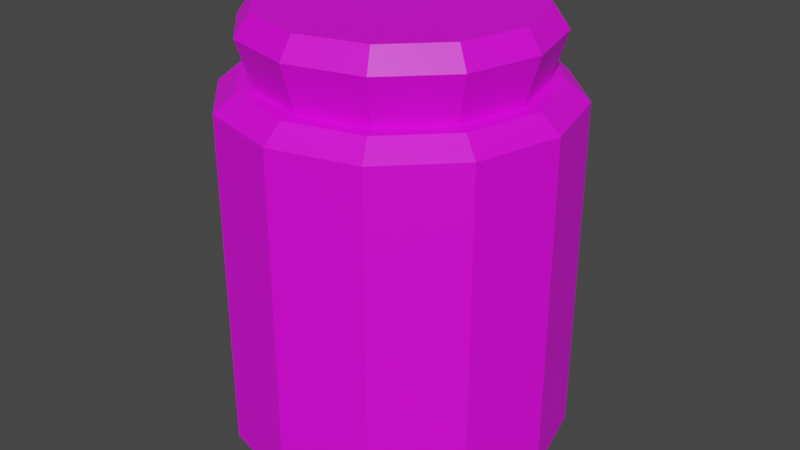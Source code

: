 # Source: jarOfToxin.blend  (saved by Blender 2.93.20; exported with 4.5.12 LTS)
import bpy
from mathutils import Matrix  # noqa: F401  (used for matrix-valued properties, if any)

bpy.ops.wm.read_factory_settings(use_empty=True)
scene = bpy.context.scene
scene.name = 'Scene'

# ---- collections
col_collection = bpy.data.collections.new('Collection'); scene.collection.children.link(col_collection)

# ---- images (referenced by path relative to the original .blend; pixels are not part of the script)
import os
ASSET_DIR = os.environ.get("B2B_ASSET_DIR", "")  # directory of the original .blend (textures are referenced by path, not embedded)
HERE = os.path.dirname(os.path.abspath(__file__))  # packed textures are extracted next to this script under _unpacked/

def load_image(name, relpath, width, height, colorspace="sRGB"):
    """Load a texture the original file referenced (path relative to the .blend, or extracted next to this script)."""
    p = next((c for c in (os.path.join(HERE, relpath), os.path.join(ASSET_DIR, relpath)) if relpath and os.path.exists(c)), "")
    if p:
        img = bpy.data.images.load(p, check_existing=True)
        img.name = name
    else:  # same state as the original file: an image datablock whose file is absent (Cycles renders it pink)
        img = bpy.data.images.new(name, width, height)
        img.source = "FILE"
        img.filepath = "//" + (relpath or name)
    img.colorspace_settings.name = colorspace
    return img
img_jaroftoxintexture = load_image('jarOfToxinTexture', 'jarOfToxinTexture.png', 1024, 1024, 'sRGB')
img_gascloud_png = load_image('gasCloud.png', 'gasCloud.png', 1024, 1024, 'sRGB')

# ---- materials (node trees are filled in below, after node groups)
mat_material_001 = bpy.data.materials.new('Material.001')
mat_toxiccloudmaterial = bpy.data.materials.new('toxicCloudMaterial')
mat_toxiccloudmaterial.use_transparent_shadow = False

# ---- material node trees
mat_material_001.use_nodes = True; mat_material_001.node_tree.nodes.clear()
_N = mat_material_001.node_tree.nodes; _L = mat_material_001.node_tree.links
n0 = _N.new('ShaderNodeBsdfPrincipled'); n0.name = 'Principled BSDF'; n0.location = (10, 300)
n0.distribution = 'GGX'
n0.subsurface_method = 'BURLEY'
n0.inputs[3].default_value = 1.45
n0.inputs[27].default_value = (0.0, 0.0, 0.0, 1.0)
n0.inputs[28].default_value = 1.0
n1 = _N.new('ShaderNodeOutputMaterial'); n1.name = 'Material Output'; n1.location = (300, 300)
n2 = _N.new('ShaderNodeTexImage'); n2.name = 'Image Texture'; n2.location = (-358, -1)
n2.image = img_jaroftoxintexture
_L.new(n0.outputs[0], n1.inputs[0])
_L.new(n2.outputs[0], n0.inputs[0])
n1.is_active_output = True
mat_toxiccloudmaterial.use_nodes = True; mat_toxiccloudmaterial.node_tree.nodes.clear()
_N = mat_toxiccloudmaterial.node_tree.nodes; _L = mat_toxiccloudmaterial.node_tree.links
n0 = _N.new('ShaderNodeBsdfPrincipled'); n0.name = 'Principled BSDF'; n0.location = (10, 300)
n0.distribution = 'GGX'
n0.subsurface_method = 'BURLEY'
n0.inputs[3].default_value = 1.45
n0.inputs[27].default_value = (0.0, 0.0, 0.0, 1.0)
n0.inputs[28].default_value = 1.0
n1 = _N.new('ShaderNodeOutputMaterial'); n1.name = 'Material Output'; n1.location = (300, 300)
n2 = _N.new('ShaderNodeTexImage'); n2.name = 'Image Texture'; n2.location = (-320, 15)
n2.image = img_gascloud_png
_L.new(n0.outputs[0], n1.inputs[0])
_L.new(n2.outputs[0], n0.inputs[0])
n1.is_active_output = True

# ---- world
world_world = bpy.data.worlds.new('World'); scene.world = world_world
world_world.use_nodes = True; world_world.node_tree.nodes.clear()
_N = world_world.node_tree.nodes; _L = world_world.node_tree.links
n0 = _N.new('ShaderNodeOutputWorld'); n0.name = 'World Output'; n0.location = (300, 300)
n1 = _N.new('ShaderNodeBackground'); n1.name = 'Background'; n1.location = (10, 300)
n1.inputs[0].default_value = (0.05088, 0.05088, 0.05088, 1.0)
_L.new(n1.outputs[0], n0.inputs[0])
n0.is_active_output = True
world_world.color = (0.05088, 0.05088, 0.05088)
world_world.use_sun_shadow = False
world_world.sun_shadow_jitter_overblur = 0.0

# ---- meshes
me_cylinder = bpy.data.meshes.new('Cylinder')
me_cylinder.from_pydata([(0.0, 0.0, 0.5261), (0.0, 1.0, 0.6261), (0.0, 1.0, 2.626), (0.5, 0.866, 0.6261), (0.5, 0.866, 2.626), (0.866, 0.5, 0.6261), (0.866, 0.5, 2.626), (1.0, -4.371e-08, 0.6261), (1.0, -4.371e-08, 2.626), (0.866, -0.5, 0.6261), (0.866, -0.5, 2.626), (0.5, -0.866, 0.6261), (0.5, -0.866, 2.626), (-8.742e-08, -1.0, 0.6261), (-8.742e-08, -1.0, 2.626), (-0.5, -0.866, 0.6261), (-0.5, -0.866, 2.626), (-0.866, -0.5, 0.6261), (-0.866, -0.5, 2.626), (-1.0, 1.192e-08, 0.6261), (-1.0, 1.192e-08, 2.626), (-0.866, 0.5, 0.6261), (-0.866, 0.5, 2.626), (-0.5, 0.866, 0.6261), (-0.5, 0.866, 2.626), (1.829e-09, 0.8815, 0.5261), (0.4407, 0.7634, 0.5261), (0.4407, 0.7634, 2.726), (1.829e-09, 0.8815, 2.726), (0.7634, 0.4407, 0.5261), (0.7634, 0.4407, 2.726), (0.8815, -3.64e-08, 0.5261), (0.8815, -3.64e-08, 2.726), (0.7634, -0.4407, 0.5261), (0.7634, -0.4407, 2.726), (0.4407, -0.7634, 0.5261), (0.4407, -0.7634, 2.726), (-8.194e-08, -0.8815, 0.5261), (-8.194e-08, -0.8815, 2.726), (-0.4407, -0.7634, 0.5261), (-0.4407, -0.7634, 2.726), (-0.7634, -0.4407, 0.5261), (-0.7634, -0.4407, 2.726), (-0.8815, 1.192e-08, 0.5261), (-0.8815, 1.192e-08, 2.726), (-0.7634, 0.4407, 0.5261), (-0.7634, 0.4407, 2.726), (-0.4407, 0.7634, 0.5261), (-0.4407, 0.7634, 2.726), (0.7831, -2.233e-08, 2.726), (0.8692, -2.893e-08, 3.004), (-0.6782, -0.3916, 2.726), (-0.7527, -0.4346, 3.004), (0.7527, 0.4346, 3.004), (0.6782, 0.3916, 2.726), (0.3916, 0.6782, 2.726), (0.4346, 0.7527, 3.004), (-0.4346, -0.7527, 3.004), (-0.3916, -0.6782, 2.726), (-7.809e-08, -0.7831, 2.726), (-8.406e-08, -0.8692, 3.004), (8.199e-09, 0.8692, 3.004), (6.881e-09, 0.7831, 2.726), (-0.3916, 0.6782, 2.726), (-0.4346, 0.7527, 3.004), (0.4346, -0.7527, 3.004), (0.3916, -0.6782, 2.726), (0.6782, -0.3916, 2.726), (0.7527, -0.4346, 3.004), (-0.7527, 0.4346, 3.004), (-0.6782, 0.3916, 2.726), (-0.7831, 3.32e-08, 2.726), (-0.8692, 3.368e-08, 3.004), (1.001e-08, 0.7834, 3.128), (2.975e-09, 1.902e-09, 3.11), (0.3917, 0.6784, 3.128), (0.6784, 0.3917, 3.128), (0.7834, -2.87e-08, 3.128), (0.6784, -0.3917, 3.128), (0.3917, -0.6784, 3.128), (-7.968e-08, -0.7834, 3.128), (-0.3917, -0.6784, 3.128), (-0.6784, -0.3917, 3.128), (-0.7834, 3.156e-08, 3.128), (-0.6784, 0.3917, 3.128), (-0.3917, 0.6784, 3.128)], [], [(0, 25, 26), (1, 2, 4, 3), (0, 26, 29), (3, 4, 6, 5), (0, 29, 31), (5, 6, 8, 7), (0, 31, 33), (7, 8, 10, 9), (0, 33, 35), (9, 10, 12, 11), (0, 35, 37), (11, 12, 14, 13), (0, 37, 39), (13, 14, 16, 15), (0, 39, 41), (15, 16, 18, 17), (0, 41, 43), (17, 18, 20, 19), (0, 43, 45), (19, 20, 22, 21), (0, 45, 47), (21, 22, 24, 23), (0, 47, 25), (23, 24, 2, 1), (26, 25, 1, 3), (28, 27, 4, 2), (29, 26, 3, 5), (27, 30, 6, 4), (31, 29, 5, 7), (30, 32, 8, 6), (33, 31, 7, 9), (32, 34, 10, 8), (35, 33, 9, 11), (34, 36, 12, 10), (37, 35, 11, 13), (36, 38, 14, 12), (39, 37, 13, 15), (38, 40, 16, 14), (41, 39, 15, 17), (40, 42, 18, 16), (43, 41, 17, 19), (42, 44, 20, 18), (45, 43, 19, 21), (44, 46, 22, 20), (47, 45, 21, 23), (46, 48, 24, 22), (25, 47, 23, 1), (48, 28, 2, 24), (40, 38, 59, 58), (28, 48, 63, 62), (36, 34, 67, 66), (46, 44, 71, 70), (32, 30, 54, 49), (42, 40, 58, 51), (27, 28, 62, 55), (38, 36, 66, 59), (48, 46, 70, 63), (34, 32, 49, 67), (44, 42, 51, 71), (30, 27, 55, 54), (49, 54, 53, 50), (51, 58, 57, 52), (55, 62, 61, 56), (59, 66, 65, 60), (63, 70, 69, 64), (67, 49, 50, 68), (71, 51, 52, 72), (54, 55, 56, 53), (58, 59, 60, 57), (62, 63, 64, 61), (66, 67, 68, 65), (70, 71, 72, 69), (74, 75, 73), (74, 76, 75), (74, 77, 76), (74, 78, 77), (74, 79, 78), (74, 80, 79), (74, 81, 80), (74, 82, 81), (74, 83, 82), (74, 84, 83), (74, 85, 84), (74, 73, 85), (73, 75, 56, 61), (75, 76, 53, 56), (76, 77, 50, 53), (77, 78, 68, 50), (78, 79, 65, 68), (79, 80, 60, 65), (80, 81, 57, 60), (81, 82, 52, 57), (82, 83, 72, 52), (83, 84, 69, 72), (84, 85, 64, 69), (85, 73, 61, 64)])
_uv = me_cylinder.uv_layers.new(name='UVMap')
_uv.uv.foreach_set('vector', [7.373e-05, 0.7197, 0.1371, 0.8561, 0.07441, 0.9338, 0.1625, 0.8678, 0.4714, 0.8981, 0.4928, 0.9999, 0.09877, 0.9642, 0.01279, 0.2542, 0.09066, 0.05456, 0.1463, 0.1272, 0.1159, 0.02836, 0.4972, 7.373e-05, 0.4742, 0.09775, 0.1699, 0.1159, 0.01279, 0.2542, 0.1463, 0.1272, 0.1725, 0.1922, 0.1699, 0.1159, 0.4742, 0.09775, 0.4682, 0.1794, 0.1939, 0.1879, 0.01279, 0.2542, 0.1725, 0.1922, 0.181, 0.2534, 0.1939, 0.1879, 0.4682, 0.1794, 0.4662, 0.2561, 0.2016, 0.2532, 0.01279, 0.2542, 0.181, 0.2534, 0.1742, 0.3155, 0.2016, 0.2532, 0.4662, 0.2561, 0.4647, 0.3323, 0.1961, 0.3195, 0.01279, 0.2542, 0.1742, 0.3155, 0.1487, 0.3831, 0.1961, 0.3195, 0.4647, 0.3323, 0.4632, 0.4112, 0.1736, 0.3939, 0.01279, 0.2542, 0.1487, 0.3831, 0.08954, 0.4612, 0.1736, 0.3939, 0.4632, 0.4112, 0.4625, 0.4949, 0.1147, 0.4897, 7.373e-05, 0.7197, 0.08686, 0.515, 0.1413, 0.5935, 0.1147, 0.4897, 0.4625, 0.4949, 0.4635, 0.5764, 0.1658, 0.5827, 7.373e-05, 0.7197, 0.1413, 0.5935, 0.1662, 0.6608, 0.1658, 0.5827, 0.4635, 0.5764, 0.4646, 0.6548, 0.188, 0.6567, 7.373e-05, 0.7197, 0.1662, 0.6608, 0.1733, 0.7236, 0.188, 0.6567, 0.4646, 0.6548, 0.4652, 0.7323, 0.1944, 0.7238, 7.373e-05, 0.7197, 0.1733, 0.7236, 0.1649, 0.7873, 0.1944, 0.7238, 0.4652, 0.7323, 0.4662, 0.8116, 0.1874, 0.7918, 7.373e-05, 0.7197, 0.1649, 0.7873, 0.1371, 0.8561, 0.1874, 0.7918, 0.4662, 0.8116, 0.4714, 0.8981, 0.1625, 0.8678, 0.07441, 0.9338, 0.1371, 0.8561, 0.1625, 0.8678, 0.09877, 0.9642, 0.5002, 0.8939, 0.5252, 0.9857, 0.4928, 0.9999, 0.4714, 0.8981, 0.1463, 0.1272, 0.09066, 0.05456, 0.1159, 0.02836, 0.1699, 0.1159, 0.5266, 0.01527, 0.5012, 0.1021, 0.4742, 0.09775, 0.4972, 7.373e-05, 0.1725, 0.1922, 0.1463, 0.1272, 0.1699, 0.1159, 0.1939, 0.1879, 0.5012, 0.1021, 0.4936, 0.181, 0.4682, 0.1794, 0.4742, 0.09775, 0.181, 0.2534, 0.1725, 0.1922, 0.1939, 0.1879, 0.2016, 0.2532, 0.4936, 0.181, 0.4911, 0.257, 0.4662, 0.2561, 0.4682, 0.1794, 0.1742, 0.3155, 0.181, 0.2534, 0.2016, 0.2532, 0.1961, 0.3195, 0.4911, 0.257, 0.4901, 0.333, 0.4647, 0.3323, 0.4662, 0.2561, 0.1487, 0.3831, 0.1742, 0.3155, 0.1961, 0.3195, 0.1736, 0.3939, 0.4901, 0.333, 0.4896, 0.4119, 0.4632, 0.4112, 0.4647, 0.3323, 0.08954, 0.4612, 0.1487, 0.3831, 0.1736, 0.3939, 0.1147, 0.4897, 0.4896, 0.4119, 0.4897, 0.4949, 0.4625, 0.4949, 0.4632, 0.4112, 0.1413, 0.5935, 0.08686, 0.515, 0.1147, 0.4897, 0.1658, 0.5827, 0.4897, 0.4949, 0.4897, 0.5764, 0.4635, 0.5764, 0.4625, 0.4949, 0.1662, 0.6608, 0.1413, 0.5935, 0.1658, 0.5827, 0.188, 0.6567, 0.4897, 0.5764, 0.4901, 0.6549, 0.4646, 0.6548, 0.4635, 0.5764, 0.1733, 0.7236, 0.1662, 0.6608, 0.188, 0.6567, 0.1944, 0.7238, 0.4901, 0.6549, 0.4907, 0.7323, 0.4652, 0.7323, 0.4646, 0.6548, 0.1649, 0.7873, 0.1733, 0.7236, 0.1944, 0.7238, 0.1874, 0.7918, 0.4907, 0.7323, 0.4927, 0.8107, 0.4662, 0.8116, 0.4652, 0.7323, 0.1371, 0.8561, 0.1649, 0.7873, 0.1874, 0.7918, 0.1625, 0.8678, 0.4927, 0.8107, 0.5002, 0.8939, 0.4714, 0.8981, 0.4662, 0.8116, 0.4897, 0.4949, 0.4896, 0.4119, 0.5079, 0.4124, 0.5085, 0.4953, 0.5002, 0.8939, 0.4927, 0.8107, 0.5108, 0.81, 0.5194, 0.8906, 0.4901, 0.333, 0.4911, 0.257, 0.5082, 0.2579, 0.5075, 0.3336, 0.4907, 0.7323, 0.4901, 0.6549, 0.5077, 0.6553, 0.5083, 0.7325, 0.4936, 0.181, 0.5012, 0.1021, 0.5192, 0.1058, 0.5108, 0.1826, 0.4897, 0.5764, 0.4897, 0.4949, 0.5085, 0.4953, 0.5078, 0.5768, 0.5252, 0.9857, 0.5002, 0.8939, 0.5194, 0.8906, 0.5438, 0.9747, 0.4896, 0.4119, 0.4901, 0.333, 0.5075, 0.3336, 0.5079, 0.4124, 0.4927, 0.8107, 0.4907, 0.7323, 0.5083, 0.7325, 0.5108, 0.81, 0.4911, 0.257, 0.4936, 0.181, 0.5108, 0.1826, 0.5082, 0.2579, 0.4901, 0.6549, 0.4897, 0.5764, 0.5078, 0.5768, 0.5077, 0.6553, 0.5012, 0.1021, 0.5266, 0.01527, 0.5438, 0.02605, 0.5192, 0.1058, 0.5884, 0.2203, 0.6746, 0.1158, 0.7316, 0.1824, 0.6616, 0.2616, 0.6027, 0.8189, 0.5684, 0.7099, 0.6436, 0.6971, 0.6664, 0.7866, 0.7947, 0.04318, 0.935, 6.52e-05, 0.9683, 0.1028, 0.8318, 0.1291, 0.5614, 0.5905, 0.543, 0.4694, 0.6219, 0.4632, 0.6491, 0.5841, 0.8571, 0.9911, 0.7581, 0.9651, 0.7847, 0.9046, 0.8674, 0.9275, 0.5453, 0.3437, 0.5884, 0.2203, 0.6616, 0.2616, 0.6252, 0.3578, 0.6688, 0.9072, 0.6027, 0.8189, 0.6664, 0.7866, 0.7155, 0.8573, 0.6746, 0.1158, 0.7947, 0.04318, 0.8318, 0.1291, 0.7316, 0.1824, 0.5684, 0.7099, 0.5614, 0.5905, 0.6491, 0.5841, 0.6436, 0.6971, 0.9565, 0.9999, 0.8571, 0.9911, 0.8674, 0.9275, 0.9683, 0.9293, 0.543, 0.4694, 0.5453, 0.3437, 0.6252, 0.3578, 0.6219, 0.4632, 0.7581, 0.9651, 0.6688, 0.9072, 0.7155, 0.8573, 0.7847, 0.9046, 0.8732, 0.3948, 0.8451, 0.1676, 0.9675, 0.1541, 0.8732, 0.3948, 0.7549, 0.2116, 0.8451, 0.1676, 0.8732, 0.3948, 0.6924, 0.2796, 0.7549, 0.2116, 0.8732, 0.3948, 0.6603, 0.3639, 0.6924, 0.2796, 0.8732, 0.3948, 0.6596, 0.4579, 0.6603, 0.3639, 0.8732, 0.3948, 0.693, 0.5663, 0.6596, 0.4579, 0.8617, 0.7156, 0.6766, 0.694, 0.6895, 0.5945, 0.8617, 0.7156, 0.694, 0.7738, 0.6766, 0.694, 0.8617, 0.7156, 0.7357, 0.8363, 0.694, 0.7738, 0.8617, 0.7156, 0.7962, 0.878, 0.7357, 0.8363, 0.8617, 0.7156, 0.8705, 0.8967, 0.7962, 0.878, 0.8617, 0.7156, 0.9627, 0.8912, 0.8705, 0.8967, 0.9675, 0.1541, 0.8451, 0.1676, 0.8318, 0.1291, 0.9683, 0.1028, 0.8451, 0.1676, 0.7549, 0.2116, 0.7316, 0.1824, 0.8318, 0.1291, 0.7549, 0.2116, 0.6924, 0.2796, 0.6616, 0.2616, 0.7316, 0.1824, 0.6924, 0.2796, 0.6603, 0.3639, 0.6252, 0.3578, 0.6616, 0.2616, 0.6603, 0.3639, 0.6596, 0.4579, 0.6219, 0.4632, 0.6252, 0.3578, 0.6596, 0.4579, 0.693, 0.5663, 0.6491, 0.5841, 0.6219, 0.4632, 0.6895, 0.5945, 0.6766, 0.694, 0.6436, 0.6971, 0.6491, 0.5841, 0.6766, 0.694, 0.694, 0.7738, 0.6664, 0.7866, 0.6436, 0.6971, 0.694, 0.7738, 0.7357, 0.8363, 0.7155, 0.8573, 0.6664, 0.7866, 0.7357, 0.8363, 0.7962, 0.878, 0.7847, 0.9046, 0.7155, 0.8573, 0.7962, 0.878, 0.8705, 0.8967, 0.8674, 0.9275, 0.7847, 0.9046, 0.8705, 0.8967, 0.9627, 0.8912, 0.9683, 0.9293, 0.8674, 0.9275])
me_cylinder.materials.append(mat_material_001)
me_cylinder.use_remesh_fix_poles = True
me_cylinder.use_remesh_preserve_attributes = False
me_cylinder.update()
me_sphere = bpy.data.meshes.new('Sphere')
me_sphere.from_pydata([(8.119e-09, 0.3638, 0.6301), (8.119e-09, 0.6301, 0.3638), (8.119e-09, 0.7276, -3.799e-08), (8.119e-09, 0.6301, -0.3638), (8.119e-09, 0.3638, -0.6301), (0.2572, 0.2572, 0.6301), (0.4455, 0.4455, 0.3638), (0.5145, 0.5145, -3.799e-08), (0.4455, 0.4455, -0.3638), (0.2572, 0.2572, -0.6301), (8.119e-09, -7.617e-08, -0.7276), (0.3638, -7.456e-08, 0.6301), (0.6301, -5.288e-08, 0.3638), (0.7276, -5.288e-08, -3.799e-08), (0.6301, -7.456e-08, -0.3638), (0.3638, -8.54e-08, -0.6301), (0.2572, -0.2572, 0.6301), (0.4455, -0.4455, 0.3638), (0.5145, -0.5145, -3.799e-08), (0.4455, -0.4455, -0.3638), (0.2572, -0.2572, -0.6301), (-1.195e-08, -0.3638, 0.6301), (3.141e-08, -0.6301, 0.3638), (9.729e-09, -0.7276, -3.799e-08), (3.141e-08, -0.6301, -0.3638), (9.729e-09, -0.3638, -0.6301), (-3.686e-08, -1.211e-07, 0.7276), (-0.2572, -0.2572, 0.6301), (-0.4455, -0.4455, 0.3638), (-0.5145, -0.5145, -3.799e-08), (-0.4455, -0.4455, -0.3638), (-0.2572, -0.2572, -0.6301), (-0.3638, -5.288e-08, 0.6301), (-0.6301, -5.288e-08, 0.3638), (-0.7276, -5.288e-08, -3.799e-08), (-0.6301, -7.456e-08, -0.3638), (-0.3638, -7.456e-08, -0.6301), (-0.2572, 0.2572, 0.6301), (-0.4455, 0.4455, 0.3638), (-0.5145, 0.5145, -3.799e-08), (-0.4455, 0.4455, -0.3638), (-0.2572, 0.2572, -0.6301)], [], [(4, 3, 8, 9), (2, 1, 6, 7), (0, 26, 5), (10, 4, 9), (3, 2, 7, 8), (1, 0, 5, 6), (10, 9, 15), (8, 7, 13, 14), (6, 5, 11, 12), (9, 8, 14, 15), (7, 6, 12, 13), (5, 26, 11), (10, 15, 20), (14, 13, 18, 19), (12, 11, 16, 17), (15, 14, 19, 20), (13, 12, 17, 18), (11, 26, 16), (10, 20, 25), (19, 18, 23, 24), (17, 16, 21, 22), (20, 19, 24, 25), (18, 17, 22, 23), (16, 26, 21), (24, 23, 29, 30), (22, 21, 27, 28), (25, 24, 30, 31), (23, 22, 28, 29), (21, 26, 27), (10, 25, 31), (28, 27, 32, 33), (31, 30, 35, 36), (29, 28, 33, 34), (27, 26, 32), (10, 31, 36), (30, 29, 34, 35), (36, 35, 40, 41), (34, 33, 38, 39), (32, 26, 37), (10, 36, 41), (35, 34, 39, 40), (33, 32, 37, 38), (41, 40, 3, 4), (39, 38, 1, 2), (37, 26, 0), (10, 41, 4), (40, 39, 2, 3), (38, 37, 0, 1)])
_uv = me_sphere.uv_layers.new(name='UVMap')
_uv.uv.foreach_set('vector', [0.75, 0.1667, 0.75, 0.3333, 0.625, 0.3333, 0.625, 0.1667, 0.75, 0.5, 0.75, 0.6667, 0.625, 0.6667, 0.625, 0.5, 0.75, 0.8333, 0.6875, 1.0, 0.625, 0.8333, 0.6875, 0.0, 0.75, 0.1667, 0.625, 0.1667, 0.75, 0.3333, 0.75, 0.5, 0.625, 0.5, 0.625, 0.3333, 0.75, 0.6667, 0.75, 0.8333, 0.625, 0.8333, 0.625, 0.6667, 0.5625, 0.0, 0.625, 0.1667, 0.5, 0.1667, 0.625, 0.3333, 0.625, 0.5, 0.5, 0.5, 0.5, 0.3333, 0.625, 0.6667, 0.625, 0.8333, 0.5, 0.8333, 0.5, 0.6667, 0.625, 0.1667, 0.625, 0.3333, 0.5, 0.3333, 0.5, 0.1667, 0.625, 0.5, 0.625, 0.6667, 0.5, 0.6667, 0.5, 0.5, 0.625, 0.8333, 0.5625, 1.0, 0.5, 0.8333, 0.4375, 0.0, 0.5, 0.1667, 0.375, 0.1667, 0.5, 0.3333, 0.5, 0.5, 0.375, 0.5, 0.375, 0.3333, 0.5, 0.6667, 0.5, 0.8333, 0.375, 0.8333, 0.375, 0.6667, 0.5, 0.1667, 0.5, 0.3333, 0.375, 0.3333, 0.375, 0.1667, 0.5, 0.5, 0.5, 0.6667, 0.375, 0.6667, 0.375, 0.5, 0.5, 0.8333, 0.4375, 1.0, 0.375, 0.8333, 0.3125, 0.0, 0.375, 0.1667, 0.25, 0.1667, 0.375, 0.3333, 0.375, 0.5, 0.25, 0.5, 0.25, 0.3333, 0.375, 0.6667, 0.375, 0.8333, 0.25, 0.8333, 0.25, 0.6667, 0.375, 0.1667, 0.375, 0.3333, 0.25, 0.3333, 0.25, 0.1667, 0.375, 0.5, 0.375, 0.6667, 0.25, 0.6667, 0.25, 0.5, 0.375, 0.8333, 0.3125, 1.0, 0.25, 0.8333, 0.25, 0.3333, 0.25, 0.5, 0.125, 0.5, 0.125, 0.3333, 0.25, 0.6667, 0.25, 0.8333, 0.125, 0.8333, 0.125, 0.6667, 0.25, 0.1667, 0.25, 0.3333, 0.125, 0.3333, 0.125, 0.1667, 0.25, 0.5, 0.25, 0.6667, 0.125, 0.6667, 0.125, 0.5, 0.25, 0.8333, 0.1875, 1.0, 0.125, 0.8333, 0.1875, 0.0, 0.25, 0.1667, 0.125, 0.1667, 0.125, 0.6667, 0.125, 0.8333, 0.0, 0.8333, 0.0, 0.6667, 0.125, 0.1667, 0.125, 0.3333, 0.0, 0.3333, 0.0, 0.1667, 0.125, 0.5, 0.125, 0.6667, 0.0, 0.6667, 0.0, 0.5, 0.125, 0.8333, 0.0625, 1.0, 0.0, 0.8333, 0.0625, 0.0, 0.125, 0.1667, 0.0, 0.1667, 0.125, 0.3333, 0.125, 0.5, 0.0, 0.5, 0.0, 0.3333, 1.0, 0.1667, 1.0, 0.3333, 0.875, 0.3333, 0.875, 0.1667, 1.0, 0.5, 1.0, 0.6667, 0.875, 0.6667, 0.875, 0.5, 1.0, 0.8333, 0.9375, 1.0, 0.875, 0.8333, 0.9375, 0.0, 1.0, 0.1667, 0.875, 0.1667, 1.0, 0.3333, 1.0, 0.5, 0.875, 0.5, 0.875, 0.3333, 1.0, 0.6667, 1.0, 0.8333, 0.875, 0.8333, 0.875, 0.6667, 0.875, 0.1667, 0.875, 0.3333, 0.75, 0.3333, 0.75, 0.1667, 0.875, 0.5, 0.875, 0.6667, 0.75, 0.6667, 0.75, 0.5, 0.875, 0.8333, 0.8125, 1.0, 0.75, 0.8333, 0.8125, 0.0, 0.875, 0.1667, 0.75, 0.1667, 0.875, 0.3333, 0.875, 0.5, 0.75, 0.5, 0.75, 0.3333, 0.875, 0.6667, 0.875, 0.8333, 0.75, 0.8333, 0.75, 0.6667])
me_sphere.materials.append(mat_toxiccloudmaterial)
me_sphere.use_remesh_fix_poles = True
me_sphere.use_remesh_preserve_attributes = False
me_sphere.update()

# ---- objects
ob_cylinder = bpy.data.objects.new('Cylinder', me_cylinder)
ob_sphere = bpy.data.objects.new('Sphere', me_sphere)

# ---- transforms, parenting, visibility, modifiers, constraints
ob_cylinder.location = (0.0, 0.0, -1.844)
ob_sphere.location = (0.0, 0.0, 0.0)
ob_sphere.rotation_euler = (0.0, 0.0, 1.437)
ob_sphere.scale = (0.53, 0.53, 0.53)

# ---- collection membership
col_collection.objects.link(ob_cylinder)
col_collection.objects.link(ob_sphere)

# ---- scene / render settings (as saved in the file)
scene.frame_start = 1; scene.frame_end = 60; scene.frame_set(0)
scene.render.engine = 'BLENDER_EEVEE_NEXT'
scene.cycles.use_denoising = False
scene.cycles.samples = 128
scene.cycles.sampling_pattern = 'TABULATED_SOBOL'
scene.cycles.use_adaptive_sampling = False
scene.cycles.use_light_tree = False
scene.view_settings.view_transform = 'Filmic'
bpy.context.view_layer.update()

# ---- added for rendering (the .blend has no active camera and no usable light): camera, sun
cam_auto = bpy.data.cameras.new('AutoCamera')
cam_auto.lens = 50.0
cam_auto.sensor_width = 36.0
cam_auto.clip_end = 1000.0
ob_auto_camera = bpy.data.objects.new('AutoCamera', cam_auto)
scene.collection.objects.link(ob_auto_camera)
ob_auto_camera.location = (3.55567, -4.2668, 2.8273)
ob_auto_camera.rotation_euler = (1.09748, -7.21219e-08, 0.694738)
scene.camera = ob_auto_camera
light_auto_sun = bpy.data.lights.new('AutoSun', 'SUN')
light_auto_sun.energy = 3.0
light_auto_sun.angle = 0.0523599
ob_auto_sun = bpy.data.objects.new('AutoSun', light_auto_sun)
scene.collection.objects.link(ob_auto_sun)
ob_auto_sun.rotation_euler = (0.872665, 0.174533, 0.523599)
bpy.context.view_layer.update()
